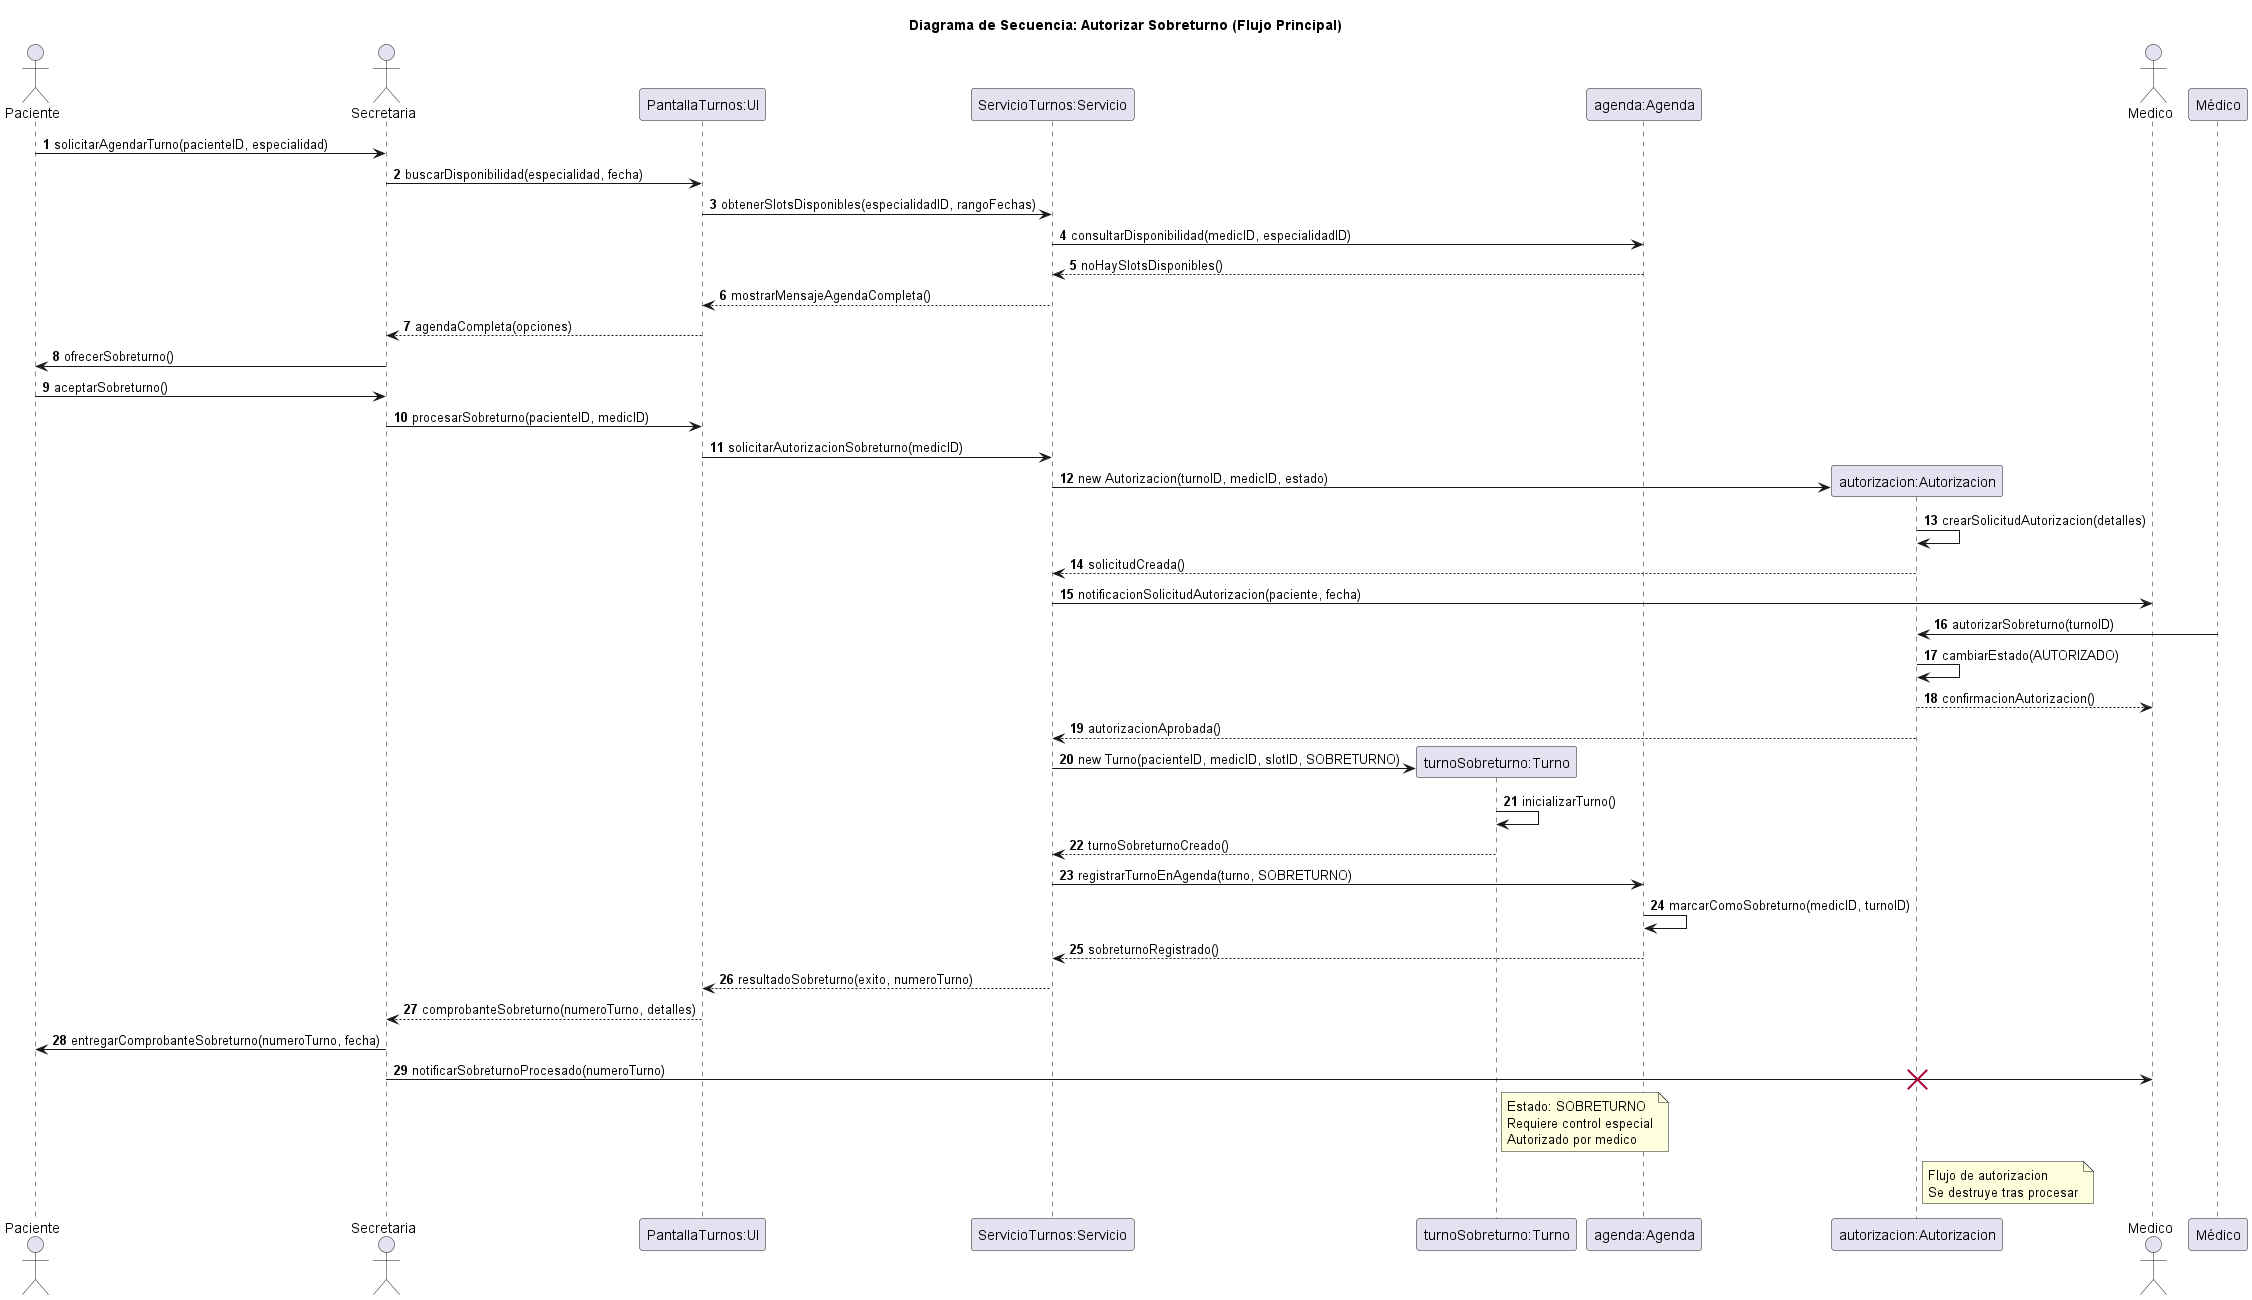

The diagram above was rendered by PlantUML. Its source (embedded in the PNG):
@startuml 05-secuencia-autorizar-sobreturno-flujo-principal-04
title Diagrama de Secuencia: Autorizar Sobreturno (Flujo Principal)

actor Paciente
actor Secretaria
participant "PantallaTurnos:UI" as UI
participant "ServicioTurnos:Servicio" as Servicio
participant "turnoSobreturno:Turno" as Turno
participant "agenda:Agenda" as Agenda
participant "autorizacion:Autorizacion" as Auth
actor Medico

autonumber

Paciente -> Secretaria: solicitarAgendarTurno(pacienteID, especialidad)
Secretaria -> UI: buscarDisponibilidad(especialidad, fecha)
UI -> Servicio: obtenerSlotsDisponibles(especialidadID, rangoFechas)
Servicio -> Agenda: consultarDisponibilidad(medicID, especialidadID)
Agenda --> Servicio: noHaySlotsDisponibles()
Servicio --> UI: mostrarMensajeAgendaCompleta()
UI --> Secretaria: agendaCompleta(opciones)
Secretaria -> Paciente: ofrecerSobreturno()
Paciente -> Secretaria: aceptarSobreturno()
Secretaria -> UI: procesarSobreturno(pacienteID, medicID)
UI -> Servicio: solicitarAutorizacionSobreturno(medicID)
create Auth
Servicio -> Auth: new Autorizacion(turnoID, medicID, estado)
Auth -> Auth: crearSolicitudAutorizacion(detalles)
Auth --> Servicio: solicitudCreada()
Servicio -> Medico: notificacionSolicitudAutorizacion(paciente, fecha)
Médico -> Auth: autorizarSobreturno(turnoID)
Auth -> Auth: cambiarEstado(AUTORIZADO)
Auth --> Medico: confirmacionAutorizacion()
Auth --> Servicio: autorizacionAprobada()
create Turno
Servicio -> Turno: new Turno(pacienteID, medicID, slotID, SOBRETURNO)
Turno -> Turno: inicializarTurno()
Turno --> Servicio: turnoSobreturnoCreado()
Servicio -> Agenda: registrarTurnoEnAgenda(turno, SOBRETURNO)
Agenda -> Agenda: marcarComoSobreturno(medicID, turnoID)
Agenda --> Servicio: sobreturnoRegistrado()
Servicio --> UI: resultadoSobreturno(exito, numeroTurno)
UI --> Secretaria: comprobanteSobreturno(numeroTurno, detalles)
Secretaria -> Paciente: entregarComprobanteSobreturno(numeroTurno, fecha)
Secretaria -> Medico: notificarSobreturnoProcesado(numeroTurno)

note right of Turno
  Estado: SOBRETURNO
  Requiere control especial
  Autorizado por medico
end note

note right of Auth
  Flujo de autorizacion
  Se destruye tras procesar
end note

destroy Auth

@enduml